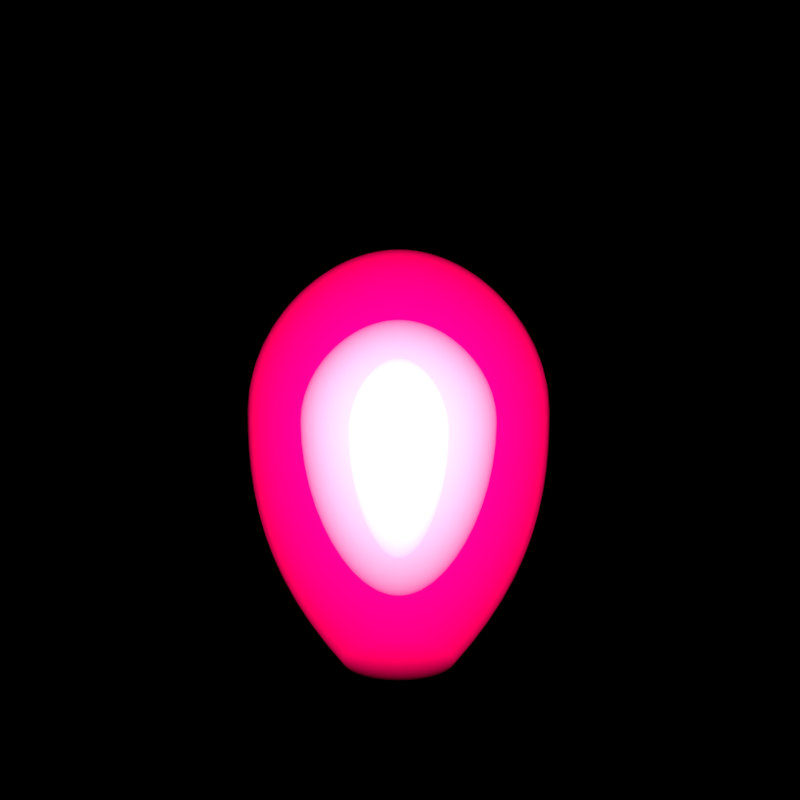 # Source: Medium_Energy_Blast.blend  (saved by Blender 3.0.42; exported with 4.5.12 LTS)
import bpy
from mathutils import Matrix  # noqa: F401  (used for matrix-valued properties, if any)

bpy.ops.wm.read_factory_settings(use_empty=True)
scene = bpy.context.scene
scene.name = 'Scene'

# ---- collections
col_outfit_camera = bpy.data.collections.new('Outfit Camera'); scene.collection.children.link(col_outfit_camera)
col_top_camera = bpy.data.collections.new('Top Camera'); scene.collection.children.link(col_top_camera)
col_nova_camera = bpy.data.collections.new('Nova Camera'); scene.collection.children.link(col_nova_camera)
col_engine = bpy.data.collections.new('Engine'); scene.collection.children.link(col_engine)

# ---- materials (node trees are filled in below, after node groups)
mat_material = bpy.data.materials.new('Material')
mat_red_glow = bpy.data.materials.new('Red Glow')
mat_red_glow.diffuse_color = (0.9911, 0.0, 0.1119, 1.0)
mat_inner_glow = bpy.data.materials.new('Inner Glow')
mat_outer_glow = bpy.data.materials.new('Outer Glow')

# ---- node groups
ng_auto_smooth = bpy.data.node_groups.new('Auto Smooth', 'GeometryNodeTree')
_s = ng_auto_smooth.interface.new_socket(name='Geometry', in_out='OUTPUT', socket_type='NodeSocketGeometry')
_s = ng_auto_smooth.interface.new_socket(name='Geometry', in_out='INPUT', socket_type='NodeSocketGeometry')
_s = ng_auto_smooth.interface.new_socket(name='Angle', in_out='INPUT', socket_type='NodeSocketFloat')
_s.subtype = 'ANGLE'
_s.min_value = 0.0
_s.max_value = 3.142
ng_auto_smooth.is_modifier = True
_N = ng_auto_smooth.nodes; _L = ng_auto_smooth.links
n0 = _N.new('NodeGroupOutput'); n0.name = 'Group Output'; n0.location = (480, -100)
n1 = _N.new('NodeGroupInput'); n1.name = 'Group Input'; n1.location = (-420, -300)
n2 = _N.new('NodeGroupInput'); n2.name = 'Group Input.001'; n2.location = (-60, -100)
n3 = _N.new('GeometryNodeSetShadeSmooth'); n3.name = 'Set Shade Smooth'; n3.location = (120, -100)
n3.domain = 'EDGE'
n4 = _N.new('GeometryNodeSetShadeSmooth'); n4.name = 'Set Shade Smooth.001'; n4.location = (300, -100)
n5 = _N.new('GeometryNodeInputMeshEdgeAngle'); n5.name = 'Edge Angle'; n5.location = (-420, -220)
n6 = _N.new('GeometryNodeInputEdgeSmooth'); n6.name = 'Is Edge Smooth'; n6.location = (-60, -160)
n7 = _N.new('GeometryNodeInputShadeSmooth'); n7.name = 'Is Face Smooth'; n7.location = (-240, -340)
n8 = _N.new('FunctionNodeBooleanMath'); n8.name = 'Boolean Math'; n8.location = (-60, -220)
n9 = _N.new('FunctionNodeCompare'); n9.name = 'Compare'; n9.location = (-240, -180)
n9.operation = 'LESS_EQUAL'
_L.new(n5.outputs[0], n9.inputs[0])
_L.new(n4.outputs[0], n0.inputs[0])
_L.new(n1.outputs[1], n9.inputs[1])
_L.new(n9.outputs[0], n8.inputs[0])
_L.new(n7.outputs[0], n8.inputs[1])
_L.new(n2.outputs[0], n3.inputs[0])
_L.new(n6.outputs[0], n3.inputs[1])
_L.new(n3.outputs[0], n4.inputs[0])
_L.new(n8.outputs[0], n3.inputs[2])
n0.is_active_output = True

# ---- material node trees
mat_material.use_nodes = True; mat_material.node_tree.nodes.clear()
_N = mat_material.node_tree.nodes; _L = mat_material.node_tree.links
n0 = _N.new('ShaderNodeOutputMaterial'); n0.name = 'Material Output'; n0.location = (300, 300)
n1 = _N.new('ShaderNodeEmission'); n1.name = 'Emission'; n1.location = (10, 300)
n1.inputs[1].default_value = 0.5
_L.new(n1.outputs[0], n0.inputs[0])
n0.is_active_output = True
mat_red_glow.use_nodes = True; mat_red_glow.node_tree.nodes.clear()
_N = mat_red_glow.node_tree.nodes; _L = mat_red_glow.node_tree.links
n0 = _N.new('ShaderNodeOutputMaterial'); n0.name = 'Material Output'; n0.location = (337, 300)
n1 = _N.new('ShaderNodeEmission'); n1.name = 'Emission'; n1.location = (-87, 262)
n1.inputs[0].default_value = (0.9911, 0.0, 0.1119, 1.0)
n1.inputs[1].default_value = 3.0
_L.new(n1.outputs[0], n0.inputs[1])
n0.is_active_output = True
mat_inner_glow.use_nodes = True; mat_inner_glow.node_tree.nodes.clear()
_N = mat_inner_glow.node_tree.nodes; _L = mat_inner_glow.node_tree.links
n0 = _N.new('ShaderNodeOutputMaterial'); n0.name = 'Material Output'; n0.location = (337, 300)
n1 = _N.new('ShaderNodeEmission'); n1.name = 'Emission'; n1.location = (-87, 262)
n1.inputs[1].default_value = 1.5
_L.new(n1.outputs[0], n0.inputs[1])
n0.is_active_output = True
mat_outer_glow.use_nodes = True; mat_outer_glow.node_tree.nodes.clear()
_N = mat_outer_glow.node_tree.nodes; _L = mat_outer_glow.node_tree.links
n0 = _N.new('ShaderNodeOutputMaterial'); n0.name = 'Material Output'; n0.location = (337, 300)
n1 = _N.new('ShaderNodeEmission'); n1.name = 'Emission'; n1.location = (-87, 262)
n1.inputs[1].default_value = 1.5
_L.new(n1.outputs[0], n0.inputs[1])
n0.is_active_output = True

# ---- world
world_world = bpy.data.worlds.new('World'); scene.world = world_world
world_world.color = (0.0, 0.0, 0.0)
world_world.use_sun_shadow = False
world_world.sun_shadow_jitter_overblur = 0.0
world_world.cycles.sampling_method = 'NONE'
world_world.cycles.sample_map_resolution = 256

# ---- cameras
cam_camera_002 = bpy.data.cameras.new('Camera.002')
cam_camera_002.type = 'ORTHO'
cam_camera_002.clip_end = 100.0
cam_camera_002.lens = 441.0
cam_camera_002.sensor_width = 32.0
cam_camera_002.sensor_height = 18.0
cam_camera_002.ortho_scale = 1.1
cam_camera_002.show_background_images = True
cam_camera_002.dof.focus_distance = 0.0
cam_camera_001 = bpy.data.cameras.new('Camera.001')
cam_camera_001.type = 'ORTHO'
cam_camera_001.clip_end = 100.0
cam_camera_001.lens = 170.0
cam_camera_001.sensor_width = 32.0
cam_camera_001.sensor_height = 18.0
cam_camera_001.ortho_scale = 5.0
cam_camera_001.show_composition_thirds = True
cam_camera_001.dof.focus_distance = 0.0
cam_camera_003 = bpy.data.cameras.new('Camera.003')
cam_camera_003.type = 'ORTHO'
cam_camera_003.clip_end = 100.0
cam_camera_003.lens = 170.0
cam_camera_003.sensor_width = 32.0
cam_camera_003.sensor_height = 18.0
cam_camera_003.ortho_scale = 5.0
cam_camera_003.show_composition_thirds = True
cam_camera_003.dof.focus_distance = 0.0

# ---- lights
light_lamp_002 = bpy.data.lights.new('Lamp.002', 'POINT')
light_lamp_002.transmission_factor = 0.0
light_lamp_002.cutoff_distance = 30.0
light_lamp_002.energy = 500.0
light_lamp_002.shadow_buffer_clip_start = 1.001
light_lamp_002.shadow_soft_size = 1.0
light_lamp_002.shadow_maximum_resolution = 0.006
light_lamp_002.use_absolute_resolution = True
light_lamp_002.cycles.use_multiple_importance_sampling = False
light_sun_002 = bpy.data.lights.new('Sun.002', 'SUN')
light_sun_002.transmission_factor = 0.0
light_sun_002.angle = 1.571
light_sun_002.energy = 2.5
light_sun_002.shadow_buffer_clip_start = 0.5
light_sun_002.shadow_soft_size = 1.0
light_sun_002.shadow_cascade_max_distance = 1000.0
light_sun_002.cycles.use_multiple_importance_sampling = False
light_point_001 = bpy.data.lights.new('Point.001', 'POINT')
light_point_001.color = (0.7187, 0.8527, 1.0)
light_point_001.transmission_factor = 0.0
light_point_001.energy = 2000.0
light_point_001.shadow_buffer_clip_start = 0.5
light_point_001.shadow_soft_size = 0.1
light_point_001.shadow_maximum_resolution = 0.006
light_point_001.use_absolute_resolution = True
light_point_001.cycles.use_multiple_importance_sampling = False
light_sun_001 = bpy.data.lights.new('Sun.001', 'SUN')
light_sun_001.transmission_factor = 0.0
light_sun_001.angle = 0.1993
light_sun_001.energy = 5.0
light_sun_001.shadow_buffer_clip_start = 0.5
light_sun_001.shadow_soft_size = 0.1
light_sun_001.shadow_cascade_max_distance = 1000.0
light_sun_001.cycles.use_multiple_importance_sampling = False
light_point_002 = bpy.data.lights.new('Point.002', 'POINT')
light_point_002.color = (0.7187, 0.8527, 1.0)
light_point_002.transmission_factor = 0.0
light_point_002.energy = 2000.0
light_point_002.shadow_buffer_clip_start = 0.5
light_point_002.shadow_soft_size = 0.1
light_point_002.shadow_maximum_resolution = 0.006
light_point_002.use_absolute_resolution = True
light_point_002.cycles.use_multiple_importance_sampling = False
light_sun_003 = bpy.data.lights.new('Sun.003', 'SUN')
light_sun_003.transmission_factor = 0.0
light_sun_003.angle = 0.1993
light_sun_003.energy = 5.0
light_sun_003.shadow_buffer_clip_start = 0.5
light_sun_003.shadow_soft_size = 0.1
light_sun_003.shadow_cascade_max_distance = 1000.0
light_sun_003.cycles.use_multiple_importance_sampling = False

# ---- meshes
me_mesh = bpy.data.meshes.new('Mesh')
me_mesh.from_pydata([(-0.945, 1.348, 0.0), (-0.9354, 1.18, 0.0), (-0.9078, 1.014, 0.0), (-0.8638, 0.8533, 0.0), (-0.805, 0.6992, 0.0), (-0.7331, 0.5544, 0.0), (-0.6497, 0.4214, 0.0), (-0.5564, 0.3024, 0.0), (-0.455, 0.1998, 0.0), (-0.347, 0.1159, 0.0), (-0.2341, 0.05306, 0.0), (-0.1179, 0.01366, 0.0), (-0.9433, 1.524, 0.0), (-0.9372, 1.7, 0.0), (-0.9256, 1.875, 0.0), (-0.907, 2.05, 0.0), (-0.88, 2.227, 0.0), (-0.8435, 2.407, 0.0), (-0.796, 2.589, 0.0), (-0.7363, 2.775, 0.0), (-0.663, 2.966, 0.0), (-0.5748, 3.162, 0.0), (-0.4704, 3.364, 0.0), (-0.3484, 3.573, 0.0), (-0.9268, 1.348, 0.1844), (-0.9174, 1.18, 0.1826), (-0.8904, 1.014, 0.1772), (-0.8472, 0.8533, 0.1686), (-0.7895, 0.6992, 0.1571), (-0.719, 0.5544, 0.1431), (-0.6372, 0.4214, 0.1268), (-0.5457, 0.3024, 0.1086), (-0.4462, 0.1998, 0.0888), (-0.3403, 0.1159, 0.06772), (-0.2296, 0.05306, 0.04568), (-0.1156, 0.01366, 0.023), (-0.9251, 1.524, 0.1841), (-0.9192, 1.7, 0.1829), (-0.9078, 1.875, 0.1806), (-0.8895, 2.05, 0.177), (-0.8631, 2.227, 0.1717), (-0.8273, 2.407, 0.1646), (-0.7807, 2.589, 0.1554), (-0.7222, 2.775, 0.1437), (-0.6503, 2.966, 0.1294), (-0.5638, 3.162, 0.1122), (-0.4613, 3.364, 0.0918), (-0.3417, 3.573, 0.06799), (-0.873, 1.348, 0.3618), (-0.8642, 1.18, 0.3581), (-0.8387, 1.014, 0.3475), (-0.798, 0.8533, 0.3307), (-0.7437, 0.6992, 0.3082), (-0.6772, 0.5544, 0.2806), (-0.6002, 0.4214, 0.2487), (-0.5141, 0.3024, 0.213), (-0.4203, 0.1998, 0.1742), (-0.3206, 0.1159, 0.1328), (-0.2162, 0.05306, 0.0896), (-0.1089, 0.01366, 0.04511), (-0.8714, 1.524, 0.3611), (-0.8659, 1.7, 0.3588), (-0.8551, 1.875, 0.3543), (-0.8379, 2.05, 0.3472), (-0.813, 2.227, 0.3369), (-0.7793, 2.407, 0.3229), (-0.7354, 2.589, 0.3047), (-0.6802, 2.775, 0.2819), (-0.6125, 2.966, 0.2538), (-0.531, 3.162, 0.22), (-0.4345, 3.364, 0.1801), (-0.3218, 3.573, 0.1334), (-0.7777, 1.18, 0.5199), (-0.7547, 1.014, 0.5045), (-0.7181, 0.8533, 0.48), (-0.6692, 0.6992, 0.4474), (-0.6094, 0.5544, 0.4074), (-0.5401, 0.4214, 0.3611), (-0.4626, 0.3024, 0.3092), (-0.3783, 0.1998, 0.2529), (-0.2885, 0.1159, 0.1928), (-0.1946, 0.05306, 0.1301), (-0.09798, 0.01366, 0.06549), (-0.7856, 1.348, 0.5252), (-0.7842, 1.524, 0.5242), (-0.7792, 1.7, 0.5209), (-0.7695, 1.875, 0.5144), (-0.754, 2.05, 0.504), (-0.7316, 2.227, 0.4891), (-0.7013, 2.407, 0.4688), (-0.6618, 2.589, 0.4424), (-0.6121, 2.775, 0.4092), (-0.5512, 2.966, 0.3685), (-0.4779, 3.162, 0.3194), (-0.391, 3.364, 0.2614), (-0.2896, 3.573, 0.1936), (-0.668, 1.348, 0.6684), (-0.6613, 1.18, 0.6616), (-0.6417, 1.014, 0.6421), (-0.6106, 0.8533, 0.611), (-0.5691, 0.6992, 0.5694), (-0.5182, 0.5544, 0.5185), (-0.4593, 0.4214, 0.4595), (-0.3934, 0.3024, 0.3936), (-0.3216, 0.1998, 0.3218), (-0.2453, 0.1159, 0.2454), (-0.1655, 0.05306, 0.1656), (-0.08331, 0.01366, 0.08336), (-0.6668, 1.524, 0.6672), (-0.6625, 1.7, 0.6629), (-0.6543, 1.875, 0.6547), (-0.6411, 2.05, 0.6415), (-0.6221, 2.227, 0.6225), (-0.5963, 2.407, 0.5966), (-0.5627, 2.589, 0.563), (-0.5205, 2.775, 0.5208), (-0.4687, 2.966, 0.469), (-0.4063, 3.162, 0.4066), (-0.3325, 3.364, 0.3327), (-0.2463, 3.573, 0.2464), (-0.5247, 1.348, 0.7859), (-0.5194, 1.18, 0.778), (-0.5041, 1.014, 0.755), (-0.4796, 0.8533, 0.7184), (-0.447, 0.6992, 0.6695), (-0.4071, 0.5544, 0.6097), (-0.3608, 0.4214, 0.5403), (-0.309, 0.3024, 0.4628), (-0.2527, 0.1998, 0.3784), (-0.1927, 0.1159, 0.2886), (-0.13, 0.05306, 0.1947), (-0.06544, 0.01366, 0.09801), (-0.5238, 1.524, 0.7845), (-0.5204, 1.7, 0.7795), (-0.514, 1.875, 0.7698), (-0.5036, 2.05, 0.7543), (-0.4887, 2.227, 0.7319), (-0.4684, 2.407, 0.7015), (-0.442, 2.589, 0.662), (-0.4089, 2.775, 0.6124), (-0.3682, 2.966, 0.5514), (-0.3192, 3.162, 0.478), (-0.2612, 3.364, 0.3912), (-0.1934, 3.573, 0.2897), (-0.3613, 1.348, 0.8732), (-0.3576, 1.18, 0.8644), (-0.3471, 1.014, 0.8388), (-0.3302, 0.8533, 0.7982), (-0.3077, 0.6992, 0.7438), (-0.2803, 0.5544, 0.6774), (-0.2484, 0.4214, 0.6003), (-0.2127, 0.3024, 0.5142), (-0.1739, 0.1998, 0.4204), (-0.1327, 0.1159, 0.3206), (-0.08948, 0.05306, 0.2163), (-0.04505, 0.01366, 0.1089), (1.674e-07, 0.0, -1.119e-07), (-0.3606, 1.524, 0.8716), (-0.3583, 1.7, 0.8661), (-0.3538, 1.875, 0.8553), (-0.3467, 2.05, 0.8381), (-0.3364, 2.227, 0.8132), (-0.3225, 2.407, 0.7794), (-0.3043, 2.589, 0.7356), (-0.2815, 2.775, 0.6804), (-0.2535, 2.966, 0.6127), (-0.2197, 3.162, 0.5311), (-0.1798, 3.364, 0.4346), (-0.1332, 3.573, 0.3219), (-0.182, 1.18, 0.9175), (-0.1767, 1.014, 0.8904), (-0.1681, 0.8533, 0.8473), (-0.1567, 0.6992, 0.7896), (-0.1427, 0.5544, 0.7191), (-0.1264, 0.4214, 0.6373), (-0.1083, 0.3024, 0.5458), (-0.08855, 0.1998, 0.4463), (-0.06753, 0.1159, 0.3404), (-0.04555, 0.05306, 0.2296), (-0.02293, 0.01366, 0.1156), (-0.1839, 1.348, 0.9269), (-0.1836, 1.524, 0.9252), (-0.1824, 1.7, 0.9193), (-0.1801, 1.875, 0.9079), (-0.1765, 2.05, 0.8896), (-0.1713, 2.227, 0.8632), (-0.1642, 2.407, 0.8274), (-0.1549, 2.589, 0.7808), (-0.1433, 2.775, 0.7222), (-0.129, 2.966, 0.6503), (-0.1119, 3.162, 0.5638), (-0.09154, 3.364, 0.4614), (-0.0678, 3.573, 0.3417), (0.0005225, 1.18, 0.9354), (0.0005071, 1.014, 0.9078), (0.0004824, 0.8533, 0.8638), (0.0004497, 0.6992, 0.805), (0.0004095, 0.5544, 0.7331), (0.0003629, 0.4214, 0.6497), (0.0003109, 0.3024, 0.5564), (0.0002543, 0.1998, 0.455), (0.0001939, 0.1159, 0.347), (0.0001309, 0.05306, 0.2341), (6.6e-05, 0.01366, 0.1179), (0.0005277, 1.348, 0.945), (0.0005268, 1.524, 0.9433), (0.0005234, 1.7, 0.9372), (0.0005169, 1.875, 0.9256), (0.0005064, 2.05, 0.907), (0.0004914, 2.227, 0.88), (0.000471, 2.407, 0.8435), (0.0004444, 2.589, 0.796), (0.000411, 2.775, 0.7363), (0.00037, 2.966, 0.663), (0.0003208, 3.162, 0.5748), (0.0002624, 3.364, 0.4704), (0.0001943, 3.573, 0.3484), (0.0001943, 3.573, 0.0)], [], [(15, 39, 40, 16), (9, 10, 34, 33), (2, 3, 27, 26), (16, 40, 41, 17), (10, 11, 35, 34), (3, 4, 28, 27), (17, 41, 42, 18), (11, 156, 35), (4, 5, 29, 28), (18, 42, 43, 19), (0, 24, 36, 12), (5, 6, 30, 29), (19, 43, 44, 20), (12, 36, 37, 13), (6, 7, 31, 30), (20, 44, 45, 21), (13, 37, 38, 14), (7, 8, 32, 31), (21, 45, 46, 22), (0, 1, 25, 24), (14, 38, 39, 15), (8, 9, 33, 32), (22, 46, 47, 23), (1, 2, 26, 25), (31, 32, 56, 55), (45, 69, 70, 46), (24, 25, 49, 48), (38, 62, 63, 39), (32, 33, 57, 56), (46, 70, 71, 47), (25, 26, 50, 49), (39, 63, 64, 40), (33, 34, 58, 57), (26, 27, 51, 50), (40, 64, 65, 41), (34, 35, 59, 58), (27, 28, 52, 51), (41, 65, 66, 42), (35, 156, 59), (28, 29, 53, 52), (42, 66, 67, 43), (24, 48, 60, 36), (29, 30, 54, 53), (43, 67, 68, 44), (36, 60, 61, 37), (30, 31, 55, 54), (44, 68, 69, 45), (37, 61, 62, 38), (63, 87, 88, 64), (57, 58, 81, 80), (50, 51, 74, 73), (64, 88, 89, 65), (58, 59, 82, 81), (51, 52, 75, 74), (65, 89, 90, 66), (59, 156, 82), (52, 53, 76, 75), (66, 90, 91, 67), (48, 83, 84, 60), (53, 54, 77, 76), (67, 91, 92, 68), (60, 84, 85, 61), (54, 55, 78, 77), (68, 92, 93, 69), (61, 85, 86, 62), (55, 56, 79, 78), (69, 93, 94, 70), (48, 49, 72, 83), (62, 86, 87, 63), (56, 57, 80, 79), (70, 94, 95, 71), (49, 50, 73, 72), (74, 75, 100, 99), (89, 113, 114, 90), (82, 156, 107), (75, 76, 101, 100), (90, 114, 115, 91), (83, 96, 108, 84), (76, 77, 102, 101), (91, 115, 116, 92), (84, 108, 109, 85), (77, 78, 103, 102), (92, 116, 117, 93), (85, 109, 110, 86), (78, 79, 104, 103), (93, 117, 118, 94), (83, 72, 97, 96), (86, 110, 111, 87), (79, 80, 105, 104), (94, 118, 119, 95), (72, 73, 98, 97), (87, 111, 112, 88), (80, 81, 106, 105), (73, 74, 99, 98), (88, 112, 113, 89), (81, 82, 107, 106), (101, 102, 126, 125), (115, 139, 140, 116), (108, 132, 133, 109), (102, 103, 127, 126), (116, 140, 141, 117), (109, 133, 134, 110), (103, 104, 128, 127), (117, 141, 142, 118), (96, 97, 121, 120), (110, 134, 135, 111), (104, 105, 129, 128), (118, 142, 143, 119), (97, 98, 122, 121), (111, 135, 136, 112), (105, 106, 130, 129), (98, 99, 123, 122), (112, 136, 137, 113), (106, 107, 131, 130), (99, 100, 124, 123), (113, 137, 138, 114), (107, 156, 131), (100, 101, 125, 124), (114, 138, 139, 115), (96, 120, 132, 108), (133, 158, 159, 134), (127, 128, 152, 151), (141, 166, 167, 142), (120, 121, 145, 144), (134, 159, 160, 135), (128, 129, 153, 152), (142, 167, 168, 143), (121, 122, 146, 145), (135, 160, 161, 136), (129, 130, 154, 153), (122, 123, 147, 146), (136, 161, 162, 137), (130, 131, 155, 154), (123, 124, 148, 147), (137, 162, 163, 138), (131, 156, 155), (124, 125, 149, 148), (138, 163, 164, 139), (120, 144, 157, 132), (125, 126, 150, 149), (139, 164, 165, 140), (132, 157, 158, 133), (126, 127, 151, 150), (140, 165, 166, 141), (145, 146, 170, 169), (160, 184, 185, 161), (153, 154, 178, 177), (146, 147, 171, 170), (161, 185, 186, 162), (154, 155, 179, 178), (147, 148, 172, 171), (162, 186, 187, 163), (155, 156, 179), (148, 149, 173, 172), (163, 187, 188, 164), (144, 180, 181, 157), (149, 150, 174, 173), (164, 188, 189, 165), (157, 181, 182, 158), (150, 151, 175, 174), (165, 189, 190, 166), (158, 182, 183, 159), (151, 152, 176, 175), (166, 190, 191, 167), (144, 145, 169, 180), (159, 183, 184, 160), (152, 153, 177, 176), (167, 191, 192, 168), (171, 172, 196, 195), (186, 210, 211, 187), (179, 156, 203), (172, 173, 197, 196), (187, 211, 212, 188), (180, 204, 205, 181), (173, 174, 198, 197), (188, 212, 213, 189), (181, 205, 206, 182), (174, 175, 199, 198), (189, 213, 214, 190), (182, 206, 207, 183), (175, 176, 200, 199), (190, 214, 215, 191), (180, 169, 193, 204), (183, 207, 208, 184), (176, 177, 201, 200), (191, 215, 216, 192), (169, 170, 194, 193), (184, 208, 209, 185), (177, 178, 202, 201), (170, 171, 195, 194), (185, 209, 210, 186), (178, 179, 203, 202), (23, 47, 71, 95, 119, 143, 168, 192, 216, 217)])
me_mesh.polygons.foreach_set('use_smooth', [True] * 193)
me_mesh.materials.append(mat_red_glow)
me_mesh.use_remesh_fix_poles = True
me_mesh.use_remesh_preserve_attributes = False
me_mesh.update()
me_mesh_003 = bpy.data.meshes.new('Mesh.003')
me_mesh_003.from_pydata([(-0.3166, 0.0, 0.0), (-0.3134, -0.0786, 0.0), (-0.3041, -0.1561, 0.0), (-0.2894, -0.2314, 0.0), (-0.2697, -0.3035, 0.0), (-0.2456, -0.3711, 0.0), (-0.2176, -0.4333, 0.0), (-0.1864, -0.4889, 0.0), (-0.1524, -0.5369, 0.0), (-0.1162, -0.5761, 0.0), (-0.07841, -0.6055, 0.0), (-0.03948, -0.6239, 0.0), (-1.527e-07, -0.6303, 0.0), (-0.3134, 0.04442, 0.0), (-0.3041, 0.08822, 0.0), (-0.2894, 0.1308, 0.0), (-0.2697, 0.1715, 0.0), (-0.2456, 0.2097, 0.0), (-0.2176, 0.2449, 0.0), (-0.1864, 0.2763, 0.0), (-0.1524, 0.3034, 0.0), (-0.1162, 0.3256, 0.0), (-0.07841, 0.3422, 0.0), (-0.03948, 0.3526, 0.0), (-0.3105, 0.0, 0.06176), (-0.3073, -0.0786, 0.06113), (-0.2983, -0.1561, 0.05933), (-0.2838, -0.2314, 0.05645), (-0.2645, -0.3035, 0.05261), (-0.2409, -0.3711, 0.04791), (-0.2135, -0.4333, 0.04246), (-0.1828, -0.4889, 0.03637), (-0.1495, -0.5369, 0.02974), (-0.114, -0.5761, 0.02268), (-0.0769, -0.6055, 0.0153), (-0.03872, -0.6239, 0.007702), (-0.3073, 0.04442, 0.06113), (-0.2983, 0.08822, 0.05933), (-0.2838, 0.1308, 0.05645), (-0.2645, 0.1715, 0.05261), (-0.2409, 0.2097, 0.04791), (-0.2135, 0.2449, 0.04246), (-0.1828, 0.2763, 0.03637), (-0.1495, 0.3034, 0.02974), (-0.114, 0.3256, 0.02268), (-0.0769, 0.3422, 0.0153), (-0.03872, 0.3526, 0.007702), (-0.2925, 0.0, 0.1211), (-0.2895, -0.0786, 0.1199), (-0.281, -0.1561, 0.1164), (-0.2673, -0.2314, 0.1107), (-0.2491, -0.3035, 0.1032), (-0.2269, -0.3711, 0.09398), (-0.2011, -0.4333, 0.08329), (-0.1722, -0.4889, 0.07133), (-0.1408, -0.5369, 0.05833), (-0.1074, -0.5761, 0.04448), (-0.07244, -0.6055, 0.03001), (-0.03647, -0.6239, 0.01511), (-0.2895, 0.04442, 0.1199), (-0.281, 0.08822, 0.1164), (-0.2673, 0.1308, 0.1107), (-0.2491, 0.1715, 0.1032), (-0.2269, 0.2097, 0.09398), (-0.2011, 0.2449, 0.08329), (-0.1722, 0.2763, 0.07133), (-0.1408, 0.3034, 0.05833), (-0.1074, 0.3256, 0.04448), (-0.07244, 0.3422, 0.03001), (-0.03647, 0.3526, 0.01511), (-0.2632, 0.0, 0.1759), (-0.2605, -0.0786, 0.1741), (-0.2529, -0.1561, 0.169), (-0.2406, -0.2314, 0.1608), (-0.2242, -0.3035, 0.1498), (-0.2042, -0.3711, 0.1364), (-0.181, -0.4333, 0.1209), (-0.155, -0.4889, 0.1036), (-0.1267, -0.5369, 0.08468), (-0.09665, -0.5761, 0.06458), (-0.06519, -0.6055, 0.04356), (-0.03283, -0.6239, 0.02193), (-0.2605, 0.04442, 0.1741), (-0.2529, 0.08822, 0.169), (-0.2406, 0.1308, 0.1608), (-0.2242, 0.1715, 0.1498), (-0.2042, 0.2097, 0.1364), (-0.181, 0.2449, 0.1209), (-0.155, 0.2763, 0.1036), (-0.1267, 0.3034, 0.08468), (-0.09665, 0.3256, 0.06458), (-0.06519, 0.3422, 0.04356), (-0.03283, 0.3526, 0.02193), (-0.2238, 0.0, 0.2238), (-0.2216, -0.0786, 0.2216), (-0.215, -0.1561, 0.215), (-0.2046, -0.2314, 0.2046), (-0.1907, -0.3035, 0.1907), (-0.1736, -0.3711, 0.1736), (-0.1539, -0.4333, 0.1539), (-0.1318, -0.4889, 0.1318), (-0.1078, -0.5369, 0.1078), (-0.08219, -0.5761, 0.08219), (-0.05544, -0.6055, 0.05544), (-0.02792, -0.6239, 0.02792), (-0.2216, 0.04442, 0.2216), (-0.215, 0.08822, 0.215), (-0.2046, 0.1308, 0.2046), (-0.1907, 0.1715, 0.1907), (-0.1736, 0.2097, 0.1736), (-0.1539, 0.2449, 0.1539), (-0.1318, 0.2763, 0.1318), (-0.1078, 0.3034, 0.1078), (-0.08219, 0.3256, 0.08219), (-0.05544, 0.3422, 0.05544), (-0.02792, 0.3526, 0.02792), (-0.1759, 0.0, 0.2632), (-0.1741, -0.0786, 0.2605), (-0.169, -0.1561, 0.2529), (-0.1608, -0.2314, 0.2406), (-0.1498, -0.3035, 0.2242), (-0.1364, -0.3711, 0.2042), (-0.1209, -0.4333, 0.181), (-0.1036, -0.4889, 0.155), (-0.08468, -0.5369, 0.1267), (-0.06458, -0.5761, 0.09665), (-0.04356, -0.6055, 0.06519), (-0.02193, -0.6239, 0.03283), (-0.1741, 0.04442, 0.2605), (-0.169, 0.08822, 0.2529), (-0.1608, 0.1308, 0.2406), (-0.1498, 0.1715, 0.2242), (-0.1364, 0.2097, 0.2042), (-0.1209, 0.2449, 0.181), (-0.1036, 0.2763, 0.155), (-0.08468, 0.3034, 0.1267), (-0.06458, 0.3256, 0.09665), (-0.04356, 0.3422, 0.06519), (-0.02193, 0.3526, 0.03283), (-0.1211, 0.0, 0.2925), (-0.1199, -0.0786, 0.2895), (-0.1164, -0.1561, 0.281), (-0.1107, -0.2314, 0.2673), (-0.1032, -0.3035, 0.2491), (-0.09398, -0.3711, 0.2269), (-0.08329, -0.4333, 0.2011), (-0.07133, -0.4889, 0.1722), (-0.05833, -0.5369, 0.1408), (-0.04448, -0.5761, 0.1074), (-0.03001, -0.6055, 0.07244), (-0.01511, -0.6239, 0.03647), (-0.1199, 0.04442, 0.2895), (-0.1164, 0.08822, 0.281), (-0.1107, 0.1308, 0.2673), (-0.1032, 0.1715, 0.2491), (-0.09398, 0.2097, 0.2269), (-0.08329, 0.2449, 0.2011), (-0.07133, 0.2763, 0.1722), (-0.05833, 0.3034, 0.1408), (-0.04448, 0.3256, 0.1074), (-0.03001, 0.3422, 0.07244), (-0.01511, 0.3526, 0.03647), (6.395e-08, 0.3562, -1.448e-07), (-0.06176, 0.0, 0.3105), (-0.06113, -0.0786, 0.3073), (-0.05933, -0.1561, 0.2983), (-0.05645, -0.2314, 0.2838), (-0.05261, -0.3035, 0.2645), (-0.04791, -0.3711, 0.2409), (-0.04246, -0.4333, 0.2135), (-0.03637, -0.4889, 0.1828), (-0.02974, -0.5369, 0.1495), (-0.02268, -0.5761, 0.114), (-0.0153, -0.6055, 0.0769), (-0.007702, -0.6239, 0.03872), (-0.06113, 0.04442, 0.3073), (-0.05933, 0.08822, 0.2983), (-0.05645, 0.1308, 0.2838), (-0.05261, 0.1715, 0.2645), (-0.04791, 0.2097, 0.2409), (-0.04246, 0.2449, 0.2135), (-0.03637, 0.2763, 0.1828), (-0.02974, 0.3034, 0.1495), (-0.02268, 0.3256, 0.114), (-0.0153, 0.3422, 0.0769), (-0.007702, 0.3526, 0.03872), (0.0, 0.0, 0.3166), (0.0, -0.0786, 0.3134), (-4.843e-08, -0.1561, 0.3041), (-2.98e-08, -0.2314, 0.2894), (-4.098e-08, -0.3035, 0.2697), (-7.451e-08, -0.3711, 0.2456), (-6.333e-08, -0.4333, 0.2176), (-1.192e-07, -0.4889, 0.1864), (-1.285e-07, -0.5369, 0.1524), (-1.322e-07, -0.5761, 0.1162), (-1.471e-07, -0.6055, 0.07841), (-1.509e-07, -0.6239, 0.03948), (1.118e-08, 0.04442, 0.3134), (1.49e-08, 0.08822, 0.3041), (3.725e-08, 0.1308, 0.2894), (3.725e-08, 0.1715, 0.2697), (8.941e-08, 0.2097, 0.2456), (6.706e-08, 0.2449, 0.2176), (1.006e-07, 0.2763, 0.1864), (7.264e-08, 0.3034, 0.1524), (8.196e-08, 0.3256, 0.1162), (8.103e-08, 0.3422, 0.07841), (8.196e-08, 0.3526, 0.03948)], [], [(11, 12, 35), (4, 5, 29, 28), (19, 42, 43, 20), (0, 24, 36, 13), (5, 6, 30, 29), (20, 43, 44, 21), (13, 36, 37, 14), (6, 7, 31, 30), (21, 44, 45, 22), (14, 37, 38, 15), (7, 8, 32, 31), (22, 45, 46, 23), (0, 1, 25, 24), (15, 38, 39, 16), (8, 9, 33, 32), (23, 46, 162), (1, 2, 26, 25), (16, 39, 40, 17), (9, 10, 34, 33), (2, 3, 27, 26), (17, 40, 41, 18), (10, 11, 35, 34), (3, 4, 28, 27), (18, 41, 42, 19), (26, 27, 50, 49), (40, 63, 64, 41), (34, 35, 58, 57), (27, 28, 51, 50), (41, 64, 65, 42), (35, 12, 58), (28, 29, 52, 51), (42, 65, 66, 43), (24, 47, 59, 36), (29, 30, 53, 52), (43, 66, 67, 44), (36, 59, 60, 37), (30, 31, 54, 53), (44, 67, 68, 45), (37, 60, 61, 38), (31, 32, 55, 54), (45, 68, 69, 46), (24, 25, 48, 47), (38, 61, 62, 39), (32, 33, 56, 55), (46, 69, 162), (25, 26, 49, 48), (39, 62, 63, 40), (33, 34, 57, 56), (58, 12, 81), (51, 52, 75, 74), (65, 88, 89, 66), (47, 70, 82, 59), (52, 53, 76, 75), (66, 89, 90, 67), (59, 82, 83, 60), (53, 54, 77, 76), (67, 90, 91, 68), (60, 83, 84, 61), (54, 55, 78, 77), (68, 91, 92, 69), (47, 48, 71, 70), (61, 84, 85, 62), (55, 56, 79, 78), (69, 92, 162), (48, 49, 72, 71), (62, 85, 86, 63), (56, 57, 80, 79), (49, 50, 73, 72), (63, 86, 87, 64), (57, 58, 81, 80), (50, 51, 74, 73), (64, 87, 88, 65), (82, 105, 106, 83), (76, 77, 100, 99), (90, 113, 114, 91), (83, 106, 107, 84), (77, 78, 101, 100), (91, 114, 115, 92), (70, 71, 94, 93), (84, 107, 108, 85), (78, 79, 102, 101), (92, 115, 162), (71, 72, 95, 94), (85, 108, 109, 86), (79, 80, 103, 102), (72, 73, 96, 95), (86, 109, 110, 87), (80, 81, 104, 103), (73, 74, 97, 96), (87, 110, 111, 88), (81, 12, 104), (74, 75, 98, 97), (88, 111, 112, 89), (70, 93, 105, 82), (75, 76, 99, 98), (89, 112, 113, 90), (114, 137, 138, 115), (93, 94, 117, 116), (107, 130, 131, 108), (101, 102, 125, 124), (115, 138, 162), (94, 95, 118, 117), (108, 131, 132, 109), (102, 103, 126, 125), (95, 96, 119, 118), (109, 132, 133, 110), (103, 104, 127, 126), (96, 97, 120, 119), (110, 133, 134, 111), (104, 12, 127), (97, 98, 121, 120), (111, 134, 135, 112), (93, 116, 128, 105), (98, 99, 122, 121), (112, 135, 136, 113), (105, 128, 129, 106), (99, 100, 123, 122), (113, 136, 137, 114), (106, 129, 130, 107), (100, 101, 124, 123), (125, 126, 149, 148), (118, 119, 142, 141), (132, 155, 156, 133), (126, 127, 150, 149), (119, 120, 143, 142), (133, 156, 157, 134), (127, 12, 150), (120, 121, 144, 143), (134, 157, 158, 135), (116, 139, 151, 128), (121, 122, 145, 144), (135, 158, 159, 136), (128, 151, 152, 129), (122, 123, 146, 145), (136, 159, 160, 137), (129, 152, 153, 130), (123, 124, 147, 146), (137, 160, 161, 138), (116, 117, 140, 139), (130, 153, 154, 131), (124, 125, 148, 147), (138, 161, 162), (117, 118, 141, 140), (131, 154, 155, 132), (150, 12, 174), (143, 144, 168, 167), (157, 181, 182, 158), (139, 163, 175, 151), (144, 145, 169, 168), (158, 182, 183, 159), (151, 175, 176, 152), (145, 146, 170, 169), (159, 183, 184, 160), (152, 176, 177, 153), (146, 147, 171, 170), (160, 184, 185, 161), (139, 140, 164, 163), (153, 177, 178, 154), (147, 148, 172, 171), (161, 185, 162), (140, 141, 165, 164), (154, 178, 179, 155), (148, 149, 173, 172), (141, 142, 166, 165), (155, 179, 180, 156), (149, 150, 174, 173), (142, 143, 167, 166), (156, 180, 181, 157), (182, 205, 206, 183), (175, 198, 199, 176), (169, 170, 193, 192), (183, 206, 207, 184), (176, 199, 200, 177), (170, 171, 194, 193), (184, 207, 208, 185), (163, 164, 187, 186), (177, 200, 201, 178), (171, 172, 195, 194), (185, 208, 162), (164, 165, 188, 187), (178, 201, 202, 179), (172, 173, 196, 195), (165, 166, 189, 188), (179, 202, 203, 180), (173, 174, 197, 196), (166, 167, 190, 189), (180, 203, 204, 181), (174, 12, 197), (167, 168, 191, 190), (181, 204, 205, 182), (163, 186, 198, 175), (168, 169, 192, 191)])
me_mesh_003.polygons.foreach_set('use_smooth', [True] * 192)
me_mesh_003.materials.append(mat_inner_glow)
me_mesh_003.use_remesh_fix_poles = True
me_mesh_003.use_remesh_preserve_attributes = False
me_mesh_003.update()
me_mesh_004 = bpy.data.meshes.new('Mesh.004')
me_mesh_004.from_pydata([(-0.3166, 0.0, 0.0), (-0.3134, -0.0786, 0.0), (-0.3041, -0.1561, 0.0), (-0.2894, -0.2314, 0.0), (-0.2697, -0.3035, 0.0), (-0.2456, -0.3711, 0.0), (-0.2176, -0.4333, 0.0), (-0.1864, -0.4889, 0.0), (-0.1524, -0.5369, 0.0), (-0.1162, -0.5761, 0.0), (-0.07841, -0.6055, 0.0), (-0.03948, -0.6239, 0.0), (-1.527e-07, -0.6303, 0.0), (-0.3134, 0.04442, 0.0), (-0.3041, 0.08822, 0.0), (-0.2894, 0.1308, 0.0), (-0.2697, 0.1715, 0.0), (-0.2456, 0.2097, 0.0), (-0.2176, 0.2449, 0.0), (-0.1864, 0.2763, 0.0), (-0.1524, 0.3034, 0.0), (-0.1162, 0.3256, 0.0), (-0.07841, 0.3422, 0.0), (-0.03948, 0.3526, 0.0), (-0.3105, 0.0, 0.06176), (-0.3073, -0.0786, 0.06113), (-0.2983, -0.1561, 0.05933), (-0.2838, -0.2314, 0.05645), (-0.2645, -0.3035, 0.05261), (-0.2409, -0.3711, 0.04791), (-0.2135, -0.4333, 0.04246), (-0.1828, -0.4889, 0.03637), (-0.1495, -0.5369, 0.02974), (-0.114, -0.5761, 0.02268), (-0.0769, -0.6055, 0.0153), (-0.03872, -0.6239, 0.007702), (-0.3073, 0.04442, 0.06113), (-0.2983, 0.08822, 0.05933), (-0.2838, 0.1308, 0.05645), (-0.2645, 0.1715, 0.05261), (-0.2409, 0.2097, 0.04791), (-0.2135, 0.2449, 0.04246), (-0.1828, 0.2763, 0.03637), (-0.1495, 0.3034, 0.02974), (-0.114, 0.3256, 0.02268), (-0.0769, 0.3422, 0.0153), (-0.03872, 0.3526, 0.007702), (-0.2925, 0.0, 0.1211), (-0.2895, -0.0786, 0.1199), (-0.281, -0.1561, 0.1164), (-0.2673, -0.2314, 0.1107), (-0.2491, -0.3035, 0.1032), (-0.2269, -0.3711, 0.09398), (-0.2011, -0.4333, 0.08329), (-0.1722, -0.4889, 0.07133), (-0.1408, -0.5369, 0.05833), (-0.1074, -0.5761, 0.04448), (-0.07244, -0.6055, 0.03001), (-0.03647, -0.6239, 0.01511), (-0.2895, 0.04442, 0.1199), (-0.281, 0.08822, 0.1164), (-0.2673, 0.1308, 0.1107), (-0.2491, 0.1715, 0.1032), (-0.2269, 0.2097, 0.09398), (-0.2011, 0.2449, 0.08329), (-0.1722, 0.2763, 0.07133), (-0.1408, 0.3034, 0.05833), (-0.1074, 0.3256, 0.04448), (-0.07244, 0.3422, 0.03001), (-0.03647, 0.3526, 0.01511), (-0.2632, 0.0, 0.1759), (-0.2605, -0.0786, 0.1741), (-0.2529, -0.1561, 0.169), (-0.2406, -0.2314, 0.1608), (-0.2242, -0.3035, 0.1498), (-0.2042, -0.3711, 0.1364), (-0.181, -0.4333, 0.1209), (-0.155, -0.4889, 0.1036), (-0.1267, -0.5369, 0.08468), (-0.09665, -0.5761, 0.06458), (-0.06519, -0.6055, 0.04356), (-0.03283, -0.6239, 0.02193), (-0.2605, 0.04442, 0.1741), (-0.2529, 0.08822, 0.169), (-0.2406, 0.1308, 0.1608), (-0.2242, 0.1715, 0.1498), (-0.2042, 0.2097, 0.1364), (-0.181, 0.2449, 0.1209), (-0.155, 0.2763, 0.1036), (-0.1267, 0.3034, 0.08468), (-0.09665, 0.3256, 0.06458), (-0.06519, 0.3422, 0.04356), (-0.03283, 0.3526, 0.02193), (-0.2238, 0.0, 0.2238), (-0.2216, -0.0786, 0.2216), (-0.215, -0.1561, 0.215), (-0.2046, -0.2314, 0.2046), (-0.1907, -0.3035, 0.1907), (-0.1736, -0.3711, 0.1736), (-0.1539, -0.4333, 0.1539), (-0.1318, -0.4889, 0.1318), (-0.1078, -0.5369, 0.1078), (-0.08219, -0.5761, 0.08219), (-0.05544, -0.6055, 0.05544), (-0.02792, -0.6239, 0.02792), (-0.2216, 0.04442, 0.2216), (-0.215, 0.08822, 0.215), (-0.2046, 0.1308, 0.2046), (-0.1907, 0.1715, 0.1907), (-0.1736, 0.2097, 0.1736), (-0.1539, 0.2449, 0.1539), (-0.1318, 0.2763, 0.1318), (-0.1078, 0.3034, 0.1078), (-0.08219, 0.3256, 0.08219), (-0.05544, 0.3422, 0.05544), (-0.02792, 0.3526, 0.02792), (-0.1759, 0.0, 0.2632), (-0.1741, -0.0786, 0.2605), (-0.169, -0.1561, 0.2529), (-0.1608, -0.2314, 0.2406), (-0.1498, -0.3035, 0.2242), (-0.1364, -0.3711, 0.2042), (-0.1209, -0.4333, 0.181), (-0.1036, -0.4889, 0.155), (-0.08468, -0.5369, 0.1267), (-0.06458, -0.5761, 0.09665), (-0.04356, -0.6055, 0.06519), (-0.02193, -0.6239, 0.03283), (-0.1741, 0.04442, 0.2605), (-0.169, 0.08822, 0.2529), (-0.1608, 0.1308, 0.2406), (-0.1498, 0.1715, 0.2242), (-0.1364, 0.2097, 0.2042), (-0.1209, 0.2449, 0.181), (-0.1036, 0.2763, 0.155), (-0.08468, 0.3034, 0.1267), (-0.06458, 0.3256, 0.09665), (-0.04356, 0.3422, 0.06519), (-0.02193, 0.3526, 0.03283), (-0.1211, 0.0, 0.2925), (-0.1199, -0.0786, 0.2895), (-0.1164, -0.1561, 0.281), (-0.1107, -0.2314, 0.2673), (-0.1032, -0.3035, 0.2491), (-0.09398, -0.3711, 0.2269), (-0.08329, -0.4333, 0.2011), (-0.07133, -0.4889, 0.1722), (-0.05833, -0.5369, 0.1408), (-0.04448, -0.5761, 0.1074), (-0.03001, -0.6055, 0.07244), (-0.01511, -0.6239, 0.03647), (-0.1199, 0.04442, 0.2895), (-0.1164, 0.08822, 0.281), (-0.1107, 0.1308, 0.2673), (-0.1032, 0.1715, 0.2491), (-0.09398, 0.2097, 0.2269), (-0.08329, 0.2449, 0.2011), (-0.07133, 0.2763, 0.1722), (-0.05833, 0.3034, 0.1408), (-0.04448, 0.3256, 0.1074), (-0.03001, 0.3422, 0.07244), (-0.01511, 0.3526, 0.03647), (6.395e-08, 0.3562, -1.448e-07), (-0.06176, 0.0, 0.3105), (-0.06113, -0.0786, 0.3073), (-0.05933, -0.1561, 0.2983), (-0.05645, -0.2314, 0.2838), (-0.05261, -0.3035, 0.2645), (-0.04791, -0.3711, 0.2409), (-0.04246, -0.4333, 0.2135), (-0.03637, -0.4889, 0.1828), (-0.02974, -0.5369, 0.1495), (-0.02268, -0.5761, 0.114), (-0.0153, -0.6055, 0.0769), (-0.007702, -0.6239, 0.03872), (-0.06113, 0.04442, 0.3073), (-0.05933, 0.08822, 0.2983), (-0.05645, 0.1308, 0.2838), (-0.05261, 0.1715, 0.2645), (-0.04791, 0.2097, 0.2409), (-0.04246, 0.2449, 0.2135), (-0.03637, 0.2763, 0.1828), (-0.02974, 0.3034, 0.1495), (-0.02268, 0.3256, 0.114), (-0.0153, 0.3422, 0.0769), (-0.007702, 0.3526, 0.03872), (0.0, 0.0, 0.3166), (0.0, -0.0786, 0.3134), (-4.843e-08, -0.1561, 0.3041), (-2.98e-08, -0.2314, 0.2894), (-4.098e-08, -0.3035, 0.2697), (-7.451e-08, -0.3711, 0.2456), (-6.333e-08, -0.4333, 0.2176), (-1.192e-07, -0.4889, 0.1864), (-1.285e-07, -0.5369, 0.1524), (-1.322e-07, -0.5761, 0.1162), (-1.471e-07, -0.6055, 0.07841), (-1.509e-07, -0.6239, 0.03948), (1.118e-08, 0.04442, 0.3134), (1.49e-08, 0.08822, 0.3041), (3.725e-08, 0.1308, 0.2894), (3.725e-08, 0.1715, 0.2697), (8.941e-08, 0.2097, 0.2456), (6.706e-08, 0.2449, 0.2176), (1.006e-07, 0.2763, 0.1864), (7.264e-08, 0.3034, 0.1524), (8.196e-08, 0.3256, 0.1162), (8.103e-08, 0.3422, 0.07841), (8.196e-08, 0.3526, 0.03948)], [], [(11, 12, 35), (4, 5, 29, 28), (19, 42, 43, 20), (0, 24, 36, 13), (5, 6, 30, 29), (20, 43, 44, 21), (13, 36, 37, 14), (6, 7, 31, 30), (21, 44, 45, 22), (14, 37, 38, 15), (7, 8, 32, 31), (22, 45, 46, 23), (0, 1, 25, 24), (15, 38, 39, 16), (8, 9, 33, 32), (23, 46, 162), (1, 2, 26, 25), (16, 39, 40, 17), (9, 10, 34, 33), (2, 3, 27, 26), (17, 40, 41, 18), (10, 11, 35, 34), (3, 4, 28, 27), (18, 41, 42, 19), (26, 27, 50, 49), (40, 63, 64, 41), (34, 35, 58, 57), (27, 28, 51, 50), (41, 64, 65, 42), (35, 12, 58), (28, 29, 52, 51), (42, 65, 66, 43), (24, 47, 59, 36), (29, 30, 53, 52), (43, 66, 67, 44), (36, 59, 60, 37), (30, 31, 54, 53), (44, 67, 68, 45), (37, 60, 61, 38), (31, 32, 55, 54), (45, 68, 69, 46), (24, 25, 48, 47), (38, 61, 62, 39), (32, 33, 56, 55), (46, 69, 162), (25, 26, 49, 48), (39, 62, 63, 40), (33, 34, 57, 56), (58, 12, 81), (51, 52, 75, 74), (65, 88, 89, 66), (47, 70, 82, 59), (52, 53, 76, 75), (66, 89, 90, 67), (59, 82, 83, 60), (53, 54, 77, 76), (67, 90, 91, 68), (60, 83, 84, 61), (54, 55, 78, 77), (68, 91, 92, 69), (47, 48, 71, 70), (61, 84, 85, 62), (55, 56, 79, 78), (69, 92, 162), (48, 49, 72, 71), (62, 85, 86, 63), (56, 57, 80, 79), (49, 50, 73, 72), (63, 86, 87, 64), (57, 58, 81, 80), (50, 51, 74, 73), (64, 87, 88, 65), (82, 105, 106, 83), (76, 77, 100, 99), (90, 113, 114, 91), (83, 106, 107, 84), (77, 78, 101, 100), (91, 114, 115, 92), (70, 71, 94, 93), (84, 107, 108, 85), (78, 79, 102, 101), (92, 115, 162), (71, 72, 95, 94), (85, 108, 109, 86), (79, 80, 103, 102), (72, 73, 96, 95), (86, 109, 110, 87), (80, 81, 104, 103), (73, 74, 97, 96), (87, 110, 111, 88), (81, 12, 104), (74, 75, 98, 97), (88, 111, 112, 89), (70, 93, 105, 82), (75, 76, 99, 98), (89, 112, 113, 90), (114, 137, 138, 115), (93, 94, 117, 116), (107, 130, 131, 108), (101, 102, 125, 124), (115, 138, 162), (94, 95, 118, 117), (108, 131, 132, 109), (102, 103, 126, 125), (95, 96, 119, 118), (109, 132, 133, 110), (103, 104, 127, 126), (96, 97, 120, 119), (110, 133, 134, 111), (104, 12, 127), (97, 98, 121, 120), (111, 134, 135, 112), (93, 116, 128, 105), (98, 99, 122, 121), (112, 135, 136, 113), (105, 128, 129, 106), (99, 100, 123, 122), (113, 136, 137, 114), (106, 129, 130, 107), (100, 101, 124, 123), (125, 126, 149, 148), (118, 119, 142, 141), (132, 155, 156, 133), (126, 127, 150, 149), (119, 120, 143, 142), (133, 156, 157, 134), (127, 12, 150), (120, 121, 144, 143), (134, 157, 158, 135), (116, 139, 151, 128), (121, 122, 145, 144), (135, 158, 159, 136), (128, 151, 152, 129), (122, 123, 146, 145), (136, 159, 160, 137), (129, 152, 153, 130), (123, 124, 147, 146), (137, 160, 161, 138), (116, 117, 140, 139), (130, 153, 154, 131), (124, 125, 148, 147), (138, 161, 162), (117, 118, 141, 140), (131, 154, 155, 132), (150, 12, 174), (143, 144, 168, 167), (157, 181, 182, 158), (139, 163, 175, 151), (144, 145, 169, 168), (158, 182, 183, 159), (151, 175, 176, 152), (145, 146, 170, 169), (159, 183, 184, 160), (152, 176, 177, 153), (146, 147, 171, 170), (160, 184, 185, 161), (139, 140, 164, 163), (153, 177, 178, 154), (147, 148, 172, 171), (161, 185, 162), (140, 141, 165, 164), (154, 178, 179, 155), (148, 149, 173, 172), (141, 142, 166, 165), (155, 179, 180, 156), (149, 150, 174, 173), (142, 143, 167, 166), (156, 180, 181, 157), (182, 205, 206, 183), (175, 198, 199, 176), (169, 170, 193, 192), (183, 206, 207, 184), (176, 199, 200, 177), (170, 171, 194, 193), (184, 207, 208, 185), (163, 164, 187, 186), (177, 200, 201, 178), (171, 172, 195, 194), (185, 208, 162), (164, 165, 188, 187), (178, 201, 202, 179), (172, 173, 196, 195), (165, 166, 189, 188), (179, 202, 203, 180), (173, 174, 197, 196), (166, 167, 190, 189), (180, 203, 204, 181), (174, 12, 197), (167, 168, 191, 190), (181, 204, 205, 182), (163, 186, 198, 175), (168, 169, 192, 191)])
me_mesh_004.polygons.foreach_set('use_smooth', [True] * 192)
me_mesh_004.materials.append(mat_outer_glow)
me_mesh_004.use_remesh_fix_poles = True
me_mesh_004.use_remesh_preserve_attributes = False
me_mesh_004.update()

# ---- curves / text
txt_text_001 = bpy.data.curves.new('Text.001', 'FONT')
txt_text_001.dimensions = '2D'
txt_text_001.body = 'IR MISSILE TUBE'
txt_text_001.materials.append(mat_material)
txt_text_001.use_path_clamp = True
txt_text_001.space_line = 0.8
txt_text_001.space_character = 0.9

# ---- objects
ob_camera_002 = bpy.data.objects.new('Camera.002', cam_camera_002)
ob_lamp_002 = bpy.data.objects.new('Lamp.002', light_lamp_002)
ob_sun_002 = bpy.data.objects.new('Sun.002', light_sun_002)
ob_text_001 = bpy.data.objects.new('Text.001', txt_text_001)
ob_ship_top = bpy.data.objects.new('Ship Top', cam_camera_001)
ob_top_point = bpy.data.objects.new('Top Point', light_point_001)
ob_top_sun = bpy.data.objects.new('Top Sun', light_sun_001)
ob_ship_top_001 = bpy.data.objects.new('Ship Top.001', cam_camera_003)
ob_top_point_001 = bpy.data.objects.new('Top Point.001', light_point_002)
ob_top_sun_001 = bpy.data.objects.new('Top Sun.001', light_sun_003)
ob_beziercurve = bpy.data.objects.new('BezierCurve', me_mesh)
ob_beziercurve_002 = bpy.data.objects.new('BezierCurve.002', me_mesh_003)
ob_beziercurve_001 = bpy.data.objects.new('BezierCurve.001', me_mesh_004)
ob_medium_energy_blast = bpy.data.objects.new('Medium Energy Blast', None)

# ---- transforms, parenting, visibility, modifiers, constraints
ob_camera_002.location = (9.703, -9.81, 9.862)
ob_camera_002.rotation_euler = (0.9696, 4.792e-10, 0.7854)
ob_camera_002.lock_rotations_4d = False
ob_camera_002.empty_display_type = 'ARROWS'
ob_camera_002.color = (0.0, 0.0, 0.0, 0.0)
ob_camera_002.display_type = 'WIRE'
ob_camera_002.lineart.crease_threshold = 0.0
ob_lamp_002.location = (3.856, 1.568, 1.311)
ob_lamp_002.rotation_euler = (0.6503, 0.05522, 3.437)
ob_lamp_002.lock_rotations_4d = False
ob_lamp_002.empty_display_type = 'ARROWS'
ob_lamp_002.color = (0.0, 0.0, 0.0, 0.0)
ob_lamp_002.lineart.crease_threshold = 0.0
ob_sun_002.location = (-7.599, 0.7973, 4.7)
ob_sun_002.rotation_euler = (-0.4189, -0.1396, 1.78)
ob_sun_002.lineart.crease_threshold = 0.0
ob_text_001.location = (1.085, -1.642, 2.227)
ob_text_001.rotation_euler = (0.9696, -0.0, 0.7854)
ob_text_001.scale = (0.09786, 0.09786, 0.09786)
ob_text_001.lineart.crease_threshold = 0.0
ob_ship_top.location = (0.0, 0.0, 30.0)
ob_ship_top.rotation_euler = (0.0, -0.0, -3.142)
ob_ship_top.lock_rotations_4d = False
ob_ship_top.empty_display_type = 'ARROWS'
ob_ship_top.color = (0.0, 0.0, 0.0, 0.0)
ob_ship_top.display_type = 'WIRE'
ob_ship_top.lineart.crease_threshold = 0.0
ob_top_point.location = (-12.34, 10.56, 11.79)
ob_top_point.rotation_euler = (0.0, -0.0, -3.142)
ob_top_point.scale = (-1.0, 1.0, 1.0)
ob_top_point.lineart.crease_threshold = 0.0
ob_top_sun.location = (15.0, -13.0, 18.0)
ob_top_sun.rotation_euler = (2.079e-08, 1.134, -0.8727)
ob_top_sun.scale = (1.0, -1.0, 1.0)
ob_top_sun.lineart.crease_threshold = 0.0
ob_ship_top_001.location = (0.0, 21.27, 21.35)
ob_ship_top_001.rotation_euler = (0.7854, 2.304e-07, -3.142)
ob_ship_top_001.lock_rotations_4d = False
ob_ship_top_001.empty_display_type = 'ARROWS'
ob_ship_top_001.color = (0.0, 0.0, 0.0, 0.0)
ob_ship_top_001.display_type = 'WIRE'
ob_ship_top_001.lineart.crease_threshold = 0.0
ob_top_point_001.location = (-12.34, 10.56, 11.79)
ob_top_point_001.rotation_euler = (0.0, -0.0, -3.142)
ob_top_point_001.scale = (-1.0, 1.0, 1.0)
ob_top_point_001.lineart.crease_threshold = 0.0
ob_top_sun_001.location = (15.0, -13.0, 18.0)
ob_top_sun_001.rotation_euler = (2.079e-08, 1.134, -0.8727)
ob_top_sun_001.scale = (1.0, -1.0, 1.0)
ob_top_sun_001.lineart.crease_threshold = 0.0
ob_beziercurve.parent = ob_medium_energy_blast
ob_beziercurve.location = (0.0, -1.348, 0.0)
ob_beziercurve.scale = (1.0, 1.0, 0.5)
_m = ob_beziercurve.modifiers.new('Mirror', 'MIRROR')
_m.use_axis = (True, False, True)
_m = ob_beziercurve.modifiers.new('EdgeSplit', 'EDGE_SPLIT')
_m = ob_beziercurve.modifiers.new('Auto Smooth', 'NODES')
_m.node_group = ng_auto_smooth
_gi = [s.identifier for s in ng_auto_smooth.interface.items_tree if s.item_type == 'SOCKET' and s.in_out == 'INPUT']
_m[_gi[1]] = 3.142  # Angle
ob_beziercurve_002.parent = ob_medium_energy_blast
ob_beziercurve_002.location = (1.527e-07, 0.1963, 0.0)
ob_beziercurve_002.rotation_euler = (-0.0, 3.142, -0.0)
ob_beziercurve_002.scale = (-1.0, -1.77, -0.5)
_m = ob_beziercurve_002.modifiers.new('Mirror', 'MIRROR')
_m.use_axis = (True, False, True)
_m = ob_beziercurve_002.modifiers.new('Auto Smooth', 'NODES')
_m.node_group = ng_auto_smooth
_gi = [s.identifier for s in ng_auto_smooth.interface.items_tree if s.item_type == 'SOCKET' and s.in_out == 'INPUT']
_m[_gi[1]] = 3.142  # Angle
ob_beziercurve_001.parent = ob_medium_energy_blast
ob_beziercurve_001.location = (1.527e-07, 0.1033, 0.0)
ob_beziercurve_001.rotation_euler = (-0.0, 3.142, -0.0)
ob_beziercurve_001.scale = (-1.945, -2.435, -0.7663)
_m = ob_beziercurve_001.modifiers.new('Mirror', 'MIRROR')
_m.use_axis = (True, False, True)
_m = ob_beziercurve_001.modifiers.new('Auto Smooth', 'NODES')
_m.node_group = ng_auto_smooth
_gi = [s.identifier for s in ng_auto_smooth.interface.items_tree if s.item_type == 'SOCKET' and s.in_out == 'INPUT']
_m[_gi[1]] = 3.142  # Angle
ob_medium_energy_blast.location = (0.0, 0.0, 0.0)
ob_medium_energy_blast.empty_display_type = 'SINGLE_ARROW'

# ---- collection membership
col_outfit_camera.objects.link(ob_camera_002)
col_outfit_camera.objects.link(ob_lamp_002)
col_outfit_camera.objects.link(ob_sun_002)
col_outfit_camera.objects.link(ob_text_001)
col_top_camera.objects.link(ob_ship_top)
col_top_camera.objects.link(ob_top_point)
col_top_camera.objects.link(ob_top_sun)
col_nova_camera.objects.link(ob_ship_top_001)
col_nova_camera.objects.link(ob_top_point_001)
col_nova_camera.objects.link(ob_top_sun_001)
col_engine.objects.link(ob_beziercurve)
col_engine.objects.link(ob_beziercurve_002)
col_engine.objects.link(ob_beziercurve_001)
col_engine.objects.link(ob_medium_energy_blast)
def _layer_coll(name, lc=None):
    lc = lc or bpy.context.view_layer.layer_collection
    for c in lc.children:
        if c.name == name: return c
        r = _layer_coll(name, c)
        if r: return r
_layer_coll('Outfit Camera').exclude = True
_layer_coll('Top Camera').exclude = True

# ---- scene / render settings (as saved in the file)
scene.camera = ob_ship_top_001
scene.frame_start = 0; scene.frame_end = 143; scene.frame_set(0)
scene.render.engine = 'CYCLES'
scene.render.image_settings.compression = 90
scene.render.resolution_x = 70
scene.render.resolution_y = 70
scene.render.resolution_percentage = 50
scene.render.dither_intensity = 0.0
scene.cycles.samples = 96
scene.cycles.sampling_pattern = 'TABULATED_SOBOL'
scene.cycles.light_sampling_threshold = 0.0
scene.cycles.use_adaptive_sampling = False
scene.cycles.use_light_tree = False
scene.cycles.blur_glossy = 0.0
scene.cycles.volume_bounces = 1
scene.cycles.pixel_filter_type = 'GAUSSIAN'
scene.cycles.sample_clamp_indirect = 0.0
scene.view_settings.view_transform = 'Standard'
bpy.context.view_layer.update()
